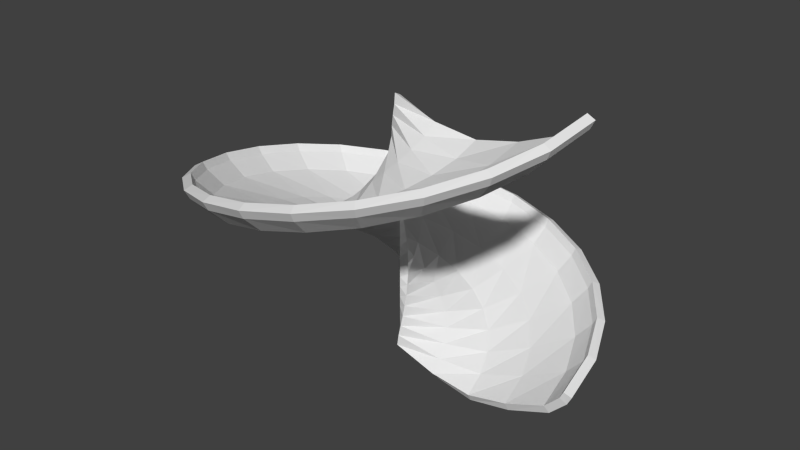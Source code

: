 # Source: slide.blend  (saved by Blender 2.74.0; exported with 4.5.12 LTS)
import bpy
from mathutils import Matrix  # noqa: F401  (used for matrix-valued properties, if any)

bpy.ops.wm.read_factory_settings(use_empty=True)
scene = bpy.context.scene
scene.name = 'Scene'

# ---- collections
col_collection_1 = bpy.data.collections.new('Collection 1'); scene.collection.children.link(col_collection_1)

# ---- world
world_world = bpy.data.worlds.new('World'); scene.world = world_world
world_world.color = (0.05088, 0.05088, 0.05088)
world_world.use_sun_shadow = False
world_world.sun_shadow_jitter_overblur = 0.0
world_world.cycles.sampling_method = 'MANUAL'
world_world.cycles.sample_map_resolution = 256

# ---- meshes
me_cube_001 = bpy.data.meshes.new('Cube.001')
me_cube_001.from_pydata([(0.0, 0.0, 0.3079), (2.0, 0.0, 0.3), (1.0, 0.0, 0.0), (0.5, 0.0, 0.1), (1.5, 0.0, 0.1), (2.2, 0.0, 0.5), (2.25, 0.0, 0.6), (0.0, 0.0, 0.4329), (1.932, 0.5176, 0.425), (0.9659, 0.2588, 0.125), (0.483, 0.1294, 0.225), (1.449, 0.3882, 0.225), (2.125, 0.5694, 0.625), (2.173, 0.5823, 0.725), (0.0, 0.0, 0.5579), (1.732, 1.0, 0.55), (0.866, 0.5, 0.25), (0.433, 0.25, 0.35), (1.299, 0.75, 0.35), (1.905, 1.1, 0.75), (1.949, 1.125, 0.85), (0.0, 0.0, 0.6829), (1.414, 1.414, 0.675), (0.7071, 0.7071, 0.375), (0.3536, 0.3536, 0.475), (1.061, 1.061, 0.475), (1.556, 1.556, 0.875), (1.591, 1.591, 0.975), (0.0, 0.0, 0.8079), (1.0, 1.732, 0.8), (0.5, 0.866, 0.5), (0.25, 0.433, 0.6), (0.75, 1.299, 0.6), (1.1, 1.905, 1.0), (1.125, 1.949, 1.1), (0.0, 0.0, 0.9329), (0.5176, 1.932, 0.925), (0.2588, 0.9659, 0.625), (0.1294, 0.483, 0.725), (0.3882, 1.449, 0.725), (0.5694, 2.125, 1.125), (0.5823, 2.173, 1.225), (0.0, 0.0, 1.058), (-8.742e-08, 2.0, 1.05), (-4.371e-08, 1.0, 0.75), (-2.186e-08, 0.5, 0.85), (-6.557e-08, 1.5, 0.85), (-9.617e-08, 2.2, 1.25), (-9.835e-08, 2.25, 1.35), (0.0, 0.0, 1.183), (-0.5176, 1.932, 1.175), (-0.2588, 0.9659, 0.875), (-0.1294, 0.483, 0.975), (-0.3882, 1.449, 0.975), (-0.5694, 2.125, 1.375), (-0.5823, 2.173, 1.475), (0.0, 0.0, 1.308), (-1.0, 1.732, 1.3), (-0.5, 0.866, 1.0), (-0.25, 0.433, 1.1), (-0.75, 1.299, 1.1), (-1.1, 1.905, 1.5), (-1.125, 1.949, 1.6), (0.0, 0.0, 1.433), (-1.414, 1.414, 1.425), (-0.7071, 0.7071, 1.125), (-0.3536, 0.3536, 1.225), (-1.061, 1.061, 1.225), (-1.556, 1.556, 1.625), (-1.591, 1.591, 1.725), (0.0, 0.0, 1.558), (-1.732, 1.0, 1.55), (-0.866, 0.5, 1.25), (-0.433, 0.25, 1.35), (-1.299, 0.75, 1.35), (-1.905, 1.1, 1.75), (-1.949, 1.125, 1.85), (0.0, 0.0, 1.683), (-1.932, 0.5176, 1.675), (-0.9659, 0.2588, 1.375), (-0.483, 0.1294, 1.475), (-1.449, 0.3882, 1.475), (-2.125, 0.5694, 1.875), (-2.173, 0.5823, 1.975), (0.0, 0.0, 1.808), (-2.0, -1.748e-07, 1.8), (-1.0, -8.742e-08, 1.5), (-0.5, -4.371e-08, 1.6), (-1.5, -1.311e-07, 1.6), (-2.2, -1.923e-07, 2.0), (-2.25, -1.967e-07, 2.1), (0.0, 0.0, 1.933), (-1.932, -0.5176, 1.925), (-0.9659, -0.2588, 1.625), (-0.483, -0.1294, 1.725), (-1.449, -0.3882, 1.725), (-2.125, -0.5694, 2.125), (-2.173, -0.5823, 2.225), (0.0, 0.0, 2.058), (-1.732, -1.0, 2.05), (-0.866, -0.5, 1.75), (-0.433, -0.25, 1.85), (-1.299, -0.75, 1.85), (-1.905, -1.1, 2.25), (-1.949, -1.125, 2.35), (0.0, 0.0, 2.183), (-1.414, -1.414, 2.175), (-0.7071, -0.7071, 1.875), (-0.3536, -0.3536, 1.975), (-1.061, -1.061, 1.975), (-1.556, -1.556, 2.375), (-1.591, -1.591, 2.475), (0.0, 0.0, 2.308), (-1.0, -1.732, 2.3), (-0.5, -0.866, 2.0), (-0.25, -0.433, 2.1), (-0.75, -1.299, 2.1), (-1.1, -1.905, 2.5), (-1.125, -1.949, 2.6), (0.0, 0.0, 2.433), (-0.5176, -1.932, 2.425), (-0.2588, -0.9659, 2.125), (-0.1294, -0.483, 2.225), (-0.3882, -1.449, 2.225), (-0.5694, -2.125, 2.625), (-0.5823, -2.173, 2.725), (0.0, 0.0, 2.558), (2.385e-08, -2.0, 2.55), (1.192e-08, -1.0, 2.25), (5.962e-09, -0.5, 2.35), (1.789e-08, -1.5, 2.35), (2.623e-08, -2.2, 2.75), (2.683e-08, -2.25, 2.85), (0.0, 0.0, 2.683), (0.5176, -1.932, 2.675), (0.2588, -0.9659, 2.375), (0.1294, -0.483, 2.475), (0.3882, -1.449, 2.475), (0.5694, -2.125, 2.875), (0.5823, -2.173, 2.975), (0.0, 0.0, 2.808), (1.0, -1.732, 2.8), (0.5, -0.866, 2.5), (0.25, -0.433, 2.6), (0.75, -1.299, 2.6), (1.1, -1.905, 3.0), (1.125, -1.949, 3.1), (0.0, 0.0, 2.933), (1.414, -1.414, 2.925), (0.7071, -0.7071, 2.625), (0.3536, -0.3536, 2.725), (1.061, -1.061, 2.725), (1.556, -1.556, 3.125), (1.591, -1.591, 3.225), (0.0, 0.0, 3.058), (1.732, -1.0, 3.05), (0.866, -0.5, 2.75), (0.433, -0.25, 2.85), (1.299, -0.75, 2.85), (1.905, -1.1, 3.25), (1.949, -1.125, 3.35), (0.0, 0.0, 3.183), (1.932, -0.5176, 3.175), (0.9659, -0.2588, 2.875), (0.483, -0.1294, 2.975), (1.449, -0.3882, 2.975), (2.125, -0.5694, 3.375), (2.173, -0.5823, 3.475), (0.0, 0.0, 3.308), (2.0, 3.497e-07, 3.3), (1.0, 1.748e-07, 3.0), (0.5, 8.742e-08, 3.1), (1.5, 2.623e-07, 3.1), (2.2, 3.847e-07, 3.5), (2.25, 3.934e-07, 3.6), (0.03025, -0.08379, 0.3533), (1.949, -0.02759, 0.3815), (1.004, -0.04423, 0.08961), (0.5271, -0.0659, 0.1702), (1.476, -0.03329, 0.1913), (2.122, -0.0234, 0.5584), (2.163, -0.02107, 0.6442), (0.04344, -0.0776, 0.4786), (1.884, 0.4841, 0.506), (0.9749, 0.2156, 0.2147), (0.5185, 0.06517, 0.2929), (1.429, 0.3527, 0.3164), (2.05, 0.5365, 0.6824), (2.09, 0.5488, 0.7695), (0.06204, -0.06371, 0.6036), (1.694, 0.9552, 0.631), (0.8859, 0.4606, 0.3397), (0.4839, 0.1971, 0.4179), (1.289, 0.7106, 0.4414), (1.841, 1.049, 0.8074), (1.877, 1.071, 0.8945), (0.07642, -0.04548, 0.7286), (1.389, 1.361, 0.756), (0.7365, 0.6742, 0.4647), (0.4164, 0.3157, 0.5429), (1.062, 1.02, 0.5664), (1.507, 1.49, 0.9324), (1.536, 1.52, 1.02), (0.08559, -0.02415, 0.8536), (0.9896, 1.674, 0.881), (0.5369, 0.8418, 0.5897), (0.3205, 0.4127, 0.6679), (0.7613, 1.26, 0.6914), (1.07, 1.829, 1.057), (1.09, 1.866, 1.145), (0.08892, -0.001178, 0.9786), (0.5225, 1.873, 1.006), (0.3007, 0.9521, 0.7147), (0.2028, 0.4816, 0.7929), (0.4093, 1.414, 0.8164), (0.5604, 2.044, 1.182), (0.5699, 2.085, 1.27), (0.0862, 0.02188, 1.104), (0.01988, 1.945, 1.131), (0.04404, 0.9975, 0.8397), (0.07124, 0.5177, 0.9179), (0.0293, 1.472, 0.9414), (0.01239, 2.119, 1.307), (0.01095, 2.161, 1.395), (0.0776, 0.04344, 1.229), (-0.4841, 1.884, 1.256), (-0.2156, 0.9749, 0.9647), (-0.06517, 0.5185, 1.043), (-0.3527, 1.429, 1.066), (-0.5365, 2.05, 1.432), (-0.5488, 2.09, 1.52), (0.06371, 0.06204, 1.354), (-0.9552, 1.694, 1.381), (-0.4606, 0.8859, 1.09), (-0.1971, 0.4839, 1.168), (-0.7106, 1.289, 1.191), (-1.049, 1.841, 1.557), (-1.071, 1.877, 1.645), (0.04548, 0.07642, 1.479), (-1.361, 1.389, 1.506), (-0.6742, 0.7365, 1.215), (-0.3157, 0.4164, 1.293), (-1.02, 1.062, 1.316), (-1.49, 1.507, 1.682), (-1.52, 1.536, 1.77), (0.02415, 0.08559, 1.604), (-1.674, 0.9896, 1.631), (-0.8418, 0.5369, 1.34), (-0.4127, 0.3205, 1.418), (-1.26, 0.7613, 1.441), (-1.829, 1.07, 1.807), (-1.866, 1.09, 1.895), (0.001178, 0.08892, 1.729), (-1.873, 0.5225, 1.756), (-0.9521, 0.3007, 1.465), (-0.4816, 0.2028, 1.543), (-1.414, 0.4093, 1.566), (-2.044, 0.5604, 1.932), (-2.085, 0.5699, 2.02), (-0.02188, 0.0862, 1.854), (-1.945, 0.01988, 1.881), (-0.9975, 0.04404, 1.59), (-0.5177, 0.07124, 1.668), (-1.472, 0.0293, 1.691), (-2.119, 0.01239, 2.057), (-2.161, 0.01095, 2.145), (-0.04344, 0.0776, 1.979), (-1.884, -0.4841, 2.006), (-0.9749, -0.2156, 1.715), (-0.5185, -0.06517, 1.793), (-1.429, -0.3527, 1.816), (-2.05, -0.5365, 2.182), (-2.09, -0.5488, 2.27), (-0.06204, 0.06371, 2.104), (-1.694, -0.9552, 2.131), (-0.8859, -0.4606, 1.84), (-0.4839, -0.1971, 1.918), (-1.289, -0.7106, 1.941), (-1.841, -1.049, 2.307), (-1.877, -1.071, 2.395), (-0.07642, 0.04548, 2.229), (-1.389, -1.361, 2.256), (-0.7365, -0.6742, 1.965), (-0.4164, -0.3157, 2.043), (-1.062, -1.02, 2.066), (-1.507, -1.49, 2.432), (-1.536, -1.52, 2.52), (-0.08559, 0.02415, 2.354), (-0.9896, -1.674, 2.381), (-0.5369, -0.8418, 2.09), (-0.3205, -0.4127, 2.168), (-0.7613, -1.26, 2.191), (-1.07, -1.829, 2.557), (-1.09, -1.866, 2.645), (-0.08892, 0.001178, 2.479), (-0.5225, -1.873, 2.506), (-0.3007, -0.9521, 2.215), (-0.2028, -0.4816, 2.293), (-0.4093, -1.414, 2.316), (-0.5604, -2.044, 2.682), (-0.5699, -2.085, 2.77), (-0.0862, -0.02188, 2.604), (-0.01988, -1.945, 2.631), (-0.04404, -0.9975, 2.34), (-0.07124, -0.5177, 2.418), (-0.0293, -1.472, 2.441), (-0.01239, -2.119, 2.807), (-0.01095, -2.161, 2.895), (-0.0776, -0.04344, 2.729), (0.4841, -1.884, 2.756), (0.2156, -0.9749, 2.465), (0.06517, -0.5185, 2.543), (0.3527, -1.429, 2.566), (0.5365, -2.05, 2.932), (0.5488, -2.09, 3.02), (-0.06371, -0.06204, 2.854), (0.9552, -1.694, 2.881), (0.4606, -0.8859, 2.59), (0.1971, -0.4839, 2.668), (0.7106, -1.289, 2.691), (1.049, -1.841, 3.057), (1.071, -1.877, 3.145), (-0.04548, -0.07642, 2.979), (1.361, -1.389, 3.006), (0.6742, -0.7365, 2.715), (0.3157, -0.4164, 2.793), (1.02, -1.062, 2.816), (1.49, -1.507, 3.182), (1.52, -1.536, 3.27), (-0.02415, -0.08559, 3.104), (1.674, -0.9896, 3.131), (0.8418, -0.5369, 2.84), (0.4127, -0.3205, 2.918), (1.26, -0.7613, 2.941), (1.829, -1.07, 3.307), (1.866, -1.09, 3.395), (-0.001178, -0.08892, 3.229), (1.873, -0.5225, 3.256), (0.9521, -0.3007, 2.965), (0.4816, -0.2028, 3.043), (1.414, -0.4093, 3.066), (2.044, -0.5604, 3.432), (2.085, -0.5699, 3.52), (0.007529, -0.08876, 3.353), (1.941, -0.01241, 3.38), (0.9921, -0.04373, 3.09), (0.5088, -0.07538, 3.165), (1.468, -0.02535, 3.191), (2.117, -0.001507, 3.556), (2.16, 0.002207, 3.644)], [], [(3, 0, 7, 10), (10, 7, 14, 17), (17, 14, 21, 24), (24, 21, 28, 31), (31, 28, 35, 38), (38, 35, 42, 45), (45, 42, 49, 52), (52, 49, 56, 59), (59, 56, 63, 66), (66, 63, 70, 73), (73, 70, 77, 80), (80, 77, 84, 87), (87, 84, 91, 94), (94, 91, 98, 101), (101, 98, 105, 108), (108, 105, 112, 115), (115, 112, 119, 122), (122, 119, 126, 129), (129, 126, 133, 136), (136, 133, 140, 143), (143, 140, 147, 150), (150, 147, 154, 157), (157, 154, 161, 164), (164, 161, 168, 171), (4, 2, 9, 11), (11, 9, 16, 18), (18, 16, 23, 25), (25, 23, 30, 32), (32, 30, 37, 39), (39, 37, 44, 46), (46, 44, 51, 53), (53, 51, 58, 60), (60, 58, 65, 67), (67, 65, 72, 74), (74, 72, 79, 81), (81, 79, 86, 88), (88, 86, 93, 95), (95, 93, 100, 102), (102, 100, 107, 109), (109, 107, 114, 116), (116, 114, 121, 123), (123, 121, 128, 130), (130, 128, 135, 137), (137, 135, 142, 144), (144, 142, 149, 151), (151, 149, 156, 158), (158, 156, 163, 165), (165, 163, 170, 172), (2, 3, 10, 9), (9, 10, 17, 16), (16, 17, 24, 23), (23, 24, 31, 30), (30, 31, 38, 37), (37, 38, 45, 44), (44, 45, 52, 51), (51, 52, 59, 58), (58, 59, 66, 65), (65, 66, 73, 72), (72, 73, 80, 79), (79, 80, 87, 86), (86, 87, 94, 93), (93, 94, 101, 100), (100, 101, 108, 107), (107, 108, 115, 114), (114, 115, 122, 121), (121, 122, 129, 128), (128, 129, 136, 135), (135, 136, 143, 142), (142, 143, 150, 149), (149, 150, 157, 156), (156, 157, 164, 163), (163, 164, 171, 170), (1, 4, 11, 8), (8, 11, 18, 15), (15, 18, 25, 22), (22, 25, 32, 29), (29, 32, 39, 36), (36, 39, 46, 43), (43, 46, 53, 50), (50, 53, 60, 57), (57, 60, 67, 64), (64, 67, 74, 71), (71, 74, 81, 78), (78, 81, 88, 85), (85, 88, 95, 92), (92, 95, 102, 99), (99, 102, 109, 106), (106, 109, 116, 113), (113, 116, 123, 120), (120, 123, 130, 127), (127, 130, 137, 134), (134, 137, 144, 141), (141, 144, 151, 148), (148, 151, 158, 155), (155, 158, 165, 162), (162, 165, 172, 169), (5, 1, 8, 12), (12, 8, 15, 19), (19, 15, 22, 26), (26, 22, 29, 33), (33, 29, 36, 40), (40, 36, 43, 47), (47, 43, 50, 54), (54, 50, 57, 61), (61, 57, 64, 68), (68, 64, 71, 75), (75, 71, 78, 82), (82, 78, 85, 89), (89, 85, 92, 96), (96, 92, 99, 103), (103, 99, 106, 110), (110, 106, 113, 117), (117, 113, 120, 124), (124, 120, 127, 131), (131, 127, 134, 138), (138, 134, 141, 145), (145, 141, 148, 152), (152, 148, 155, 159), (159, 155, 162, 166), (166, 162, 169, 173), (6, 5, 12, 13), (13, 12, 19, 20), (20, 19, 26, 27), (27, 26, 33, 34), (34, 33, 40, 41), (41, 40, 47, 48), (48, 47, 54, 55), (55, 54, 61, 62), (62, 61, 68, 69), (69, 68, 75, 76), (76, 75, 82, 83), (83, 82, 89, 90), (90, 89, 96, 97), (97, 96, 103, 104), (104, 103, 110, 111), (111, 110, 117, 118), (118, 117, 124, 125), (125, 124, 131, 132), (132, 131, 138, 139), (139, 138, 145, 146), (146, 145, 152, 153), (153, 152, 159, 160), (160, 159, 166, 167), (167, 166, 173, 174), (185, 182, 175, 178), (192, 189, 182, 185), (199, 196, 189, 192), (206, 203, 196, 199), (213, 210, 203, 206), (220, 217, 210, 213), (227, 224, 217, 220), (234, 231, 224, 227), (241, 238, 231, 234), (248, 245, 238, 241), (255, 252, 245, 248), (262, 259, 252, 255), (269, 266, 259, 262), (276, 273, 266, 269), (283, 280, 273, 276), (290, 287, 280, 283), (297, 294, 287, 290), (304, 301, 294, 297), (311, 308, 301, 304), (318, 315, 308, 311), (325, 322, 315, 318), (332, 329, 322, 325), (339, 336, 329, 332), (346, 343, 336, 339), (186, 184, 177, 179), (193, 191, 184, 186), (200, 198, 191, 193), (207, 205, 198, 200), (214, 212, 205, 207), (221, 219, 212, 214), (228, 226, 219, 221), (235, 233, 226, 228), (242, 240, 233, 235), (249, 247, 240, 242), (256, 254, 247, 249), (263, 261, 254, 256), (270, 268, 261, 263), (277, 275, 268, 270), (284, 282, 275, 277), (291, 289, 282, 284), (298, 296, 289, 291), (305, 303, 296, 298), (312, 310, 303, 305), (319, 317, 310, 312), (326, 324, 317, 319), (333, 331, 324, 326), (340, 338, 331, 333), (347, 345, 338, 340), (184, 185, 178, 177), (191, 192, 185, 184), (198, 199, 192, 191), (205, 206, 199, 198), (212, 213, 206, 205), (219, 220, 213, 212), (226, 227, 220, 219), (233, 234, 227, 226), (240, 241, 234, 233), (247, 248, 241, 240), (254, 255, 248, 247), (261, 262, 255, 254), (268, 269, 262, 261), (275, 276, 269, 268), (282, 283, 276, 275), (289, 290, 283, 282), (296, 297, 290, 289), (303, 304, 297, 296), (310, 311, 304, 303), (317, 318, 311, 310), (324, 325, 318, 317), (331, 332, 325, 324), (338, 339, 332, 331), (345, 346, 339, 338), (183, 186, 179, 176), (190, 193, 186, 183), (197, 200, 193, 190), (204, 207, 200, 197), (211, 214, 207, 204), (218, 221, 214, 211), (225, 228, 221, 218), (232, 235, 228, 225), (239, 242, 235, 232), (246, 249, 242, 239), (253, 256, 249, 246), (260, 263, 256, 253), (267, 270, 263, 260), (274, 277, 270, 267), (281, 284, 277, 274), (288, 291, 284, 281), (295, 298, 291, 288), (302, 305, 298, 295), (309, 312, 305, 302), (316, 319, 312, 309), (323, 326, 319, 316), (330, 333, 326, 323), (337, 340, 333, 330), (344, 347, 340, 337), (187, 183, 176, 180), (194, 190, 183, 187), (201, 197, 190, 194), (208, 204, 197, 201), (215, 211, 204, 208), (222, 218, 211, 215), (229, 225, 218, 222), (236, 232, 225, 229), (243, 239, 232, 236), (250, 246, 239, 243), (257, 253, 246, 250), (264, 260, 253, 257), (271, 267, 260, 264), (278, 274, 267, 271), (285, 281, 274, 278), (292, 288, 281, 285), (299, 295, 288, 292), (306, 302, 295, 299), (313, 309, 302, 306), (320, 316, 309, 313), (327, 323, 316, 320), (334, 330, 323, 327), (341, 337, 330, 334), (348, 344, 337, 341), (188, 187, 180, 181), (195, 194, 187, 188), (202, 201, 194, 195), (209, 208, 201, 202), (216, 215, 208, 209), (223, 222, 215, 216), (230, 229, 222, 223), (237, 236, 229, 230), (244, 243, 236, 237), (251, 250, 243, 244), (258, 257, 250, 251), (265, 264, 257, 258), (272, 271, 264, 265), (279, 278, 271, 272), (286, 285, 278, 279), (293, 292, 285, 286), (300, 299, 292, 293), (307, 306, 299, 300), (314, 313, 306, 307), (321, 320, 313, 314), (328, 327, 320, 321), (335, 334, 327, 328), (342, 341, 334, 335), (349, 348, 341, 342), (0, 3, 178, 175), (2, 4, 179, 177), (3, 2, 177, 178), (4, 1, 176, 179), (1, 5, 180, 176), (5, 6, 181, 180), (7, 0, 175, 182), (6, 13, 188, 181), (14, 7, 182, 189), (13, 20, 195, 188), (21, 14, 189, 196), (20, 27, 202, 195), (28, 21, 196, 203), (27, 34, 209, 202), (35, 28, 203, 210), (34, 41, 216, 209), (42, 35, 210, 217), (41, 48, 223, 216), (49, 42, 217, 224), (48, 55, 230, 223), (56, 49, 224, 231), (55, 62, 237, 230), (63, 56, 231, 238), (62, 69, 244, 237), (70, 63, 238, 245), (69, 76, 251, 244), (77, 70, 245, 252), (76, 83, 258, 251), (84, 77, 252, 259), (83, 90, 265, 258), (91, 84, 259, 266), (90, 97, 272, 265), (98, 91, 266, 273), (97, 104, 279, 272), (105, 98, 273, 280), (104, 111, 286, 279), (112, 105, 280, 287), (111, 118, 293, 286), (119, 112, 287, 294), (118, 125, 300, 293), (126, 119, 294, 301), (125, 132, 307, 300), (133, 126, 301, 308), (132, 139, 314, 307), (140, 133, 308, 315), (139, 146, 321, 314), (147, 140, 315, 322), (146, 153, 328, 321), (154, 147, 322, 329), (153, 160, 335, 328), (161, 154, 329, 336), (160, 167, 342, 335), (168, 161, 336, 343), (167, 174, 349, 342), (171, 168, 343, 346), (172, 170, 345, 347), (170, 171, 346, 345), (169, 172, 347, 344), (173, 169, 344, 348), (174, 173, 348, 349)])
_uv = me_cube_001.uv_layers.new(name='UVMap')
_uv.uv.foreach_set('vector', [0.7952, 0.5724, 0.7784, 0.6226, 0.7711, 0.633, 0.7743, 0.5771, 0.7743, 0.5771, 0.7711, 0.633, 0.7639, 0.6434, 0.7541, 0.5845, 0.7541, 0.5845, 0.7639, 0.6434, 0.7567, 0.6538, 0.7354, 0.5947, 0.7354, 0.5947, 0.7567, 0.6538, 0.7495, 0.6642, 0.7189, 0.6078, 0.7189, 0.6078, 0.7495, 0.6642, 0.7423, 0.6746, 0.7053, 0.6235, 0.7053, 0.6235, 0.7423, 0.6746, 0.7351, 0.685, 0.6951, 0.6416, 0.6951, 0.6416, 0.7351, 0.685, 0.7278, 0.6954, 0.6884, 0.6614, 0.6884, 0.6614, 0.7278, 0.6954, 0.7206, 0.7058, 0.6852, 0.6824, 0.2934, 0.9468, 0.2976, 0.9066, 0.3111, 0.9003, 0.311, 0.951, 0.311, 0.951, 0.3111, 0.9003, 0.3245, 0.894, 0.327, 0.9525, 0.327, 0.9525, 0.3245, 0.894, 0.338, 0.8877, 0.3414, 0.9507, 0.3414, 0.9507, 0.338, 0.8877, 0.3514, 0.8814, 0.354, 0.9453, 0.354, 0.9453, 0.3514, 0.8814, 0.3649, 0.8751, 0.3649, 0.9363, 0.71, 0.1567, 0.7422, 0.2122, 0.7421, 0.2183, 0.698, 0.1719, 0.698, 0.1719, 0.7421, 0.2183, 0.742, 0.2243, 0.6891, 0.1895, 0.6891, 0.1895, 0.742, 0.2243, 0.7419, 0.2304, 0.6837, 0.2088, 0.6837, 0.2088, 0.7419, 0.2304, 0.7418, 0.2364, 0.6824, 0.2289, 0.6824, 0.2289, 0.7418, 0.2364, 0.7416, 0.2425, 0.6851, 0.2488, 0.6851, 0.2488, 0.7416, 0.2425, 0.7415, 0.2485, 0.6916, 0.2676, 0.3913, 0.8035, 0.358, 0.8223, 0.3457, 0.8142, 0.3867, 0.7868, 0.3867, 0.7868, 0.3457, 0.8142, 0.3334, 0.806, 0.3807, 0.7728, 0.3807, 0.7728, 0.3334, 0.806, 0.3211, 0.7979, 0.3728, 0.7621, 0.3728, 0.7621, 0.3211, 0.7979, 0.3088, 0.7898, 0.3628, 0.7547, 0.3628, 0.7547, 0.3088, 0.7898, 0.2966, 0.7817, 0.3506, 0.7506, 0.9113, 0.5351, 0.9709, 0.5351, 0.9681, 0.5634, 0.9099, 0.5785, 0.9099, 0.5785, 0.9681, 0.5634, 0.9725, 0.5894, 0.9194, 0.6185, 0.9194, 0.6185, 0.9725, 0.5894, 0.9835, 0.6112, 0.9389, 0.6522, 0.9389, 0.6522, 0.9835, 0.6112, 1.0, 0.6272, 0.9665, 0.6772, 0.6337, 0.5296, 0.682, 0.5604, 0.6621, 0.5814, 0.6074, 0.556, 0.6074, 0.556, 0.6621, 0.5814, 0.6489, 0.6071, 0.5911, 0.5893, 0.5911, 0.5893, 0.6489, 0.6071, 0.6427, 0.6363, 0.5855, 0.6279, 0.5855, 0.6279, 0.6427, 0.6363, 0.6436, 0.6679, 0.5904, 0.67, 0.5904, 0.67, 0.6436, 0.6679, 0.6509, 0.7002, 0.6049, 0.7133, 0.6049, 0.7133, 0.6509, 0.7002, 0.6637, 0.7319, 0.6277, 0.7557, 0.7803, 0.02574, 0.7679, 0.07366, 0.7367, 0.07734, 0.7336, 0.02824, 0.7336, 0.02824, 0.7367, 0.07734, 0.706, 0.08838, 0.6876, 0.04177, 0.6876, 0.04177, 0.706, 0.08838, 0.6777, 0.1064, 0.6452, 0.06581, 0.6452, 0.06581, 0.6777, 0.1064, 0.6539, 0.1307, 0.6095, 0.09915, 0.6095, 0.09915, 0.6539, 0.1307, 0.6361, 0.1599, 0.5829, 0.1399, 0.5829, 0.1399, 0.6361, 0.1599, 0.6255, 0.1924, 0.5671, 0.1858, 0.5671, 0.1858, 0.6255, 0.1924, 0.6229, 0.2266, 0.5632, 0.2339, 0.5632, 0.2339, 0.6229, 0.2266, 0.6284, 0.2604, 0.5715, 0.2816, 0.5715, 0.2816, 0.6284, 0.2604, 0.6416, 0.2919, 0.5914, 0.3259, 0.5914, 0.3259, 0.6416, 0.2919, 0.6617, 0.3195, 0.6216, 0.3643, 0.6216, 0.3643, 0.6617, 0.3195, 0.6872, 0.3417, 0.6599, 0.3945, 0.6599, 0.3945, 0.6872, 0.3417, 0.7164, 0.3573, 0.7038, 0.4149, 0.7038, 0.4149, 0.7164, 0.3573, 0.7474, 0.3657, 0.7503, 0.4245, 0.7503, 0.4245, 0.7474, 0.3657, 0.7779, 0.3667, 0.7961, 0.423, 0.8058, 0.5311, 0.7952, 0.5724, 0.7743, 0.5771, 0.7713, 0.5302, 0.7713, 0.5302, 0.7743, 0.5771, 0.7541, 0.5845, 0.7381, 0.5346, 0.7381, 0.5346, 0.7541, 0.5845, 0.7354, 0.5947, 0.7078, 0.5446, 0.7078, 0.5446, 0.7354, 0.5947, 0.7189, 0.6078, 0.682, 0.5604, 0.682, 0.5604, 0.7189, 0.6078, 0.7053, 0.6235, 0.6621, 0.5814, 0.6621, 0.5814, 0.7053, 0.6235, 0.6951, 0.6416, 0.6489, 0.6071, 0.6489, 0.6071, 0.6951, 0.6416, 0.6884, 0.6614, 0.6427, 0.6363, 0.6427, 0.6363, 0.6884, 0.6614, 0.6852, 0.6824, 0.6436, 0.6679, 0.8231, 0.08721, 0.783, 0.132, 0.7701, 0.13, 0.7974, 0.07717, 0.7974, 0.07717, 0.7701, 0.13, 0.7553, 0.1313, 0.7679, 0.07366, 0.7679, 0.07366, 0.7553, 0.1313, 0.7397, 0.1361, 0.7367, 0.07734, 0.7367, 0.07734, 0.7397, 0.1361, 0.7242, 0.1447, 0.706, 0.08838, 0.706, 0.08838, 0.7242, 0.1447, 0.71, 0.1567, 0.6777, 0.1064, 0.6777, 0.1064, 0.71, 0.1567, 0.698, 0.1719, 0.6539, 0.1307, 0.6539, 0.1307, 0.698, 0.1719, 0.6891, 0.1895, 0.6361, 0.1599, 0.6361, 0.1599, 0.6891, 0.1895, 0.6837, 0.2088, 0.6255, 0.1924, 0.6255, 0.1924, 0.6837, 0.2088, 0.6824, 0.2289, 0.6229, 0.2266, 0.6229, 0.2266, 0.6824, 0.2289, 0.6851, 0.2488, 0.6284, 0.2604, 0.6284, 0.2604, 0.6851, 0.2488, 0.6916, 0.2676, 0.6416, 0.2919, 0.6416, 0.2919, 0.6916, 0.2676, 0.7016, 0.2844, 0.6617, 0.3195, 0.6617, 0.3195, 0.7016, 0.2844, 0.7143, 0.2985, 0.6872, 0.3417, 0.6872, 0.3417, 0.7143, 0.2985, 0.7288, 0.3093, 0.7164, 0.3573, 0.7164, 0.3573, 0.7288, 0.3093, 0.7442, 0.3166, 0.7474, 0.3657, 0.7474, 0.3657, 0.7442, 0.3166, 0.7594, 0.3201, 0.7779, 0.3667, 0.8471, 0.5335, 0.9113, 0.5351, 0.9099, 0.5785, 0.8471, 0.592, 0.8471, 0.592, 0.9099, 0.5785, 0.9194, 0.6185, 0.8618, 0.646, 0.8618, 0.646, 0.9194, 0.6185, 0.9389, 0.6522, 0.8896, 0.6916, 0.8896, 0.6916, 0.9389, 0.6522, 0.9665, 0.6772, 0.9283, 0.7256, 0.9283, 0.7256, 0.9665, 0.6772, 1.0, 0.6917, 0.975, 0.7456, 0.5469, 0.5388, 0.6074, 0.556, 0.5911, 0.5893, 0.5276, 0.5797, 0.5276, 0.5797, 0.5911, 0.5893, 0.5855, 0.6279, 0.5225, 0.6278, 0.5225, 0.6278, 0.5855, 0.6279, 0.5904, 0.67, 0.5314, 0.6805, 0.5314, 0.6805, 0.5904, 0.67, 0.6049, 0.7133, 0.5532, 0.7348, 0.5532, 0.7348, 0.6049, 0.7133, 0.6277, 0.7557, 0.586, 0.7878, 0.586, 0.7878, 0.6277, 0.7557, 0.6567, 0.7949, 0.627, 0.8366, 0.627, 0.8366, 0.6567, 0.7949, 0.6893, 0.829, 0.673, 0.8786, 0.669, 0.0, 0.6876, 0.04177, 0.6452, 0.06581, 0.6127, 0.03004, 0.6127, 0.03004, 0.6452, 0.06581, 0.6095, 0.09915, 0.5651, 0.07248, 0.5651, 0.07248, 0.6095, 0.09915, 0.5829, 0.1399, 0.5296, 0.1248, 0.5296, 0.1248, 0.5829, 0.1399, 0.5671, 0.1858, 0.5086, 0.1839, 0.5086, 0.1839, 0.5671, 0.1858, 0.5632, 0.2339, 0.5034, 0.2461, 0.5034, 0.2461, 0.5632, 0.2339, 0.5715, 0.2816, 0.5146, 0.3077, 0.5146, 0.3077, 0.5715, 0.2816, 0.5914, 0.3259, 0.5412, 0.3648, 0.5412, 0.3648, 0.5914, 0.3259, 0.6216, 0.3643, 0.5814, 0.4139, 0.5814, 0.4139, 0.6216, 0.3643, 0.6599, 0.3945, 0.6326, 0.4521, 0.6326, 0.4521, 0.6599, 0.3945, 0.7038, 0.4149, 0.6911, 0.4773, 0.6911, 0.4773, 0.7038, 0.4149, 0.7503, 0.4245, 0.7531, 0.4881, 0.7531, 0.4881, 0.7503, 0.4245, 0.7961, 0.423, 0.8142, 0.4841, 0.8159, 0.531, 0.8471, 0.5335, 0.8471, 0.592, 0.8165, 0.5955, 0.8165, 0.5955, 0.8471, 0.592, 0.8618, 0.646, 0.8332, 0.6551, 0.8332, 0.6551, 0.8618, 0.646, 0.8896, 0.6916, 0.8643, 0.7055, 0.8643, 0.7055, 0.8896, 0.6916, 0.9283, 0.7256, 0.9075, 0.7431, 0.918, 0.2065, 0.8974, 0.2067, 0.8981, 0.1434, 0.9173, 0.1371, 0.5157, 0.5419, 0.5469, 0.5388, 0.5276, 0.5797, 0.4952, 0.5859, 0.4952, 0.5859, 0.5276, 0.5797, 0.5225, 0.6278, 0.4903, 0.6378, 0.4903, 0.6378, 0.5225, 0.6278, 0.5314, 0.6805, 0.5009, 0.6946, 0.5009, 0.6946, 0.5314, 0.6805, 0.5532, 0.7348, 0.5256, 0.7534, 0.5256, 0.7534, 0.5532, 0.7348, 0.586, 0.7878, 0.5624, 0.8106, 0.5624, 0.8106, 0.586, 0.7878, 0.627, 0.8366, 0.6082, 0.8633, 0.6082, 0.8633, 0.627, 0.8366, 0.673, 0.8786, 0.6595, 0.9084, 0.6595, 0.9084, 0.673, 0.8786, 0.7202, 0.9116, 0.7122, 0.9437, 0.7122, 0.9437, 0.7202, 0.9116, 0.7651, 0.9341, 0.7623, 0.9673, 0.7623, 0.9673, 0.7651, 0.9341, 0.804, 0.9452, 0.8058, 0.9785, 0.8483, 0.331, 0.8231, 0.3213, 0.8236, 0.2673, 0.8474, 0.272, 0.485, 0.189, 0.5086, 0.1839, 0.5034, 0.2461, 0.4794, 0.2568, 0.4794, 0.2568, 0.5034, 0.2461, 0.5146, 0.3077, 0.4917, 0.3239, 0.4917, 0.3239, 0.5146, 0.3077, 0.5412, 0.3648, 0.5209, 0.3861, 0.5209, 0.3861, 0.5412, 0.3648, 0.5814, 0.4139, 0.5652, 0.4395, 0.5652, 0.4395, 0.5814, 0.4139, 0.6326, 0.4521, 0.6215, 0.481, 0.6215, 0.481, 0.6326, 0.4521, 0.6911, 0.4773, 0.6859, 0.5081, 0.6859, 0.5081, 0.6911, 0.4773, 0.7531, 0.4881, 0.7541, 0.5193, 0.7541, 0.5193, 0.7531, 0.4881, 0.8142, 0.4841, 0.8214, 0.5144, 0.8058, 0.5296, 0.8159, 0.531, 0.8165, 0.5955, 0.8065, 0.5956, 0.8065, 0.5956, 0.8165, 0.5955, 0.8332, 0.6551, 0.8237, 0.6566, 0.9356, 0.3316, 0.9239, 0.3302, 0.9206, 0.2723, 0.9319, 0.2724, 0.9319, 0.2724, 0.9206, 0.2723, 0.918, 0.2065, 0.9289, 0.2052, 0.9289, 0.2052, 0.918, 0.2065, 0.9173, 0.1371, 0.9279, 0.1343, 0.9279, 0.1343, 0.9173, 0.1371, 0.9195, 0.0687, 0.9298, 0.0644, 0.9298, 0.0644, 0.9195, 0.0687, 0.9255, 0.005664, 0.9356, 0.0, 0.4794, 0.6444, 0.4903, 0.6378, 0.5009, 0.6946, 0.4904, 0.7023, 0.4904, 0.7023, 0.5009, 0.6946, 0.5256, 0.7534, 0.5158, 0.7622, 0.5158, 0.7622, 0.5256, 0.7534, 0.5624, 0.8106, 0.5536, 0.8205, 0.5536, 0.8205, 0.5624, 0.8106, 0.6082, 0.8633, 0.6007, 0.8741, 0.6007, 0.8741, 0.6082, 0.8633, 0.6595, 0.9084, 0.6532, 0.92, 0.6532, 0.92, 0.6595, 0.9084, 0.7122, 0.9437, 0.7073, 0.9558, 0.7073, 0.9558, 0.7122, 0.9437, 0.7623, 0.9673, 0.7587, 0.9798, 0.8602, 0.381, 0.8477, 0.3789, 0.8483, 0.331, 0.8604, 0.3322, 0.8604, 0.3322, 0.8483, 0.331, 0.8474, 0.272, 0.8591, 0.2719, 0.8591, 0.2719, 0.8474, 0.272, 0.846, 0.2056, 0.8574, 0.204, 0.8574, 0.204, 0.846, 0.2056, 0.8453, 0.1361, 0.8564, 0.133, 0.8564, 0.133, 0.8453, 0.1361, 0.8463, 0.06807, 0.8571, 0.06353, 0.8571, 0.06353, 0.8463, 0.06807, 0.8499, 0.005886, 0.8604, 0.0, 0.5611, 0.4484, 0.5652, 0.4395, 0.6215, 0.481, 0.6187, 0.4906, 0.6187, 0.4906, 0.6215, 0.481, 0.6859, 0.5081, 0.6846, 0.5182, 0.6846, 0.5182, 0.6859, 0.5081, 0.7541, 0.5193, 0.7543, 0.5296, 0.7543, 0.5296, 0.7541, 0.5193, 0.8214, 0.5144, 0.8231, 0.5244, 0.9103, 0.3889, 0.9103, 0.4468, 0.8957, 0.443, 0.8964, 0.381, 0.2516, 0.9464, 0.271, 0.8912, 0.279, 0.9005, 0.2722, 0.9543, 0.2326, 0.9357, 0.2626, 0.8817, 0.271, 0.8912, 0.2516, 0.9464, 0.2159, 0.9222, 0.2539, 0.8721, 0.2626, 0.8817, 0.2326, 0.9357, 0.2023, 0.9061, 0.2449, 0.8621, 0.2539, 0.8721, 0.2159, 0.9222, 0.1923, 0.8878, 0.236, 0.8518, 0.2449, 0.8621, 0.2023, 0.9061, 0.186, 0.8677, 0.2273, 0.841, 0.236, 0.8518, 0.1923, 0.8878, 0.8348, 0.4746, 0.8851, 0.4556, 0.885, 0.4702, 0.8452, 0.4926, 0.8272, 0.4566, 0.885, 0.4409, 0.8851, 0.4556, 0.8348, 0.4746, 0.8231, 0.4389, 0.8847, 0.426, 0.885, 0.4409, 0.8272, 0.4566, 0.8231, 0.4217, 0.8846, 0.4111, 0.8847, 0.426, 0.8231, 0.4389, 0.8273, 0.4051, 0.8846, 0.396, 0.8846, 0.4111, 0.8231, 0.4217, 0.8355, 0.3894, 0.8851, 0.381, 0.8846, 0.396, 0.8273, 0.4051, 0.1917, 0.3159, 0.2533, 0.303, 0.253, 0.308, 0.1959, 0.3349, 0.1914, 0.2959, 0.2536, 0.2974, 0.2533, 0.303, 0.1917, 0.3159, 0.1952, 0.2758, 0.2541, 0.2912, 0.2536, 0.2974, 0.1914, 0.2959, 0.2031, 0.2568, 0.255, 0.2844, 0.2541, 0.2912, 0.1952, 0.2758, 0.2148, 0.2397, 0.2564, 0.2772, 0.255, 0.2844, 0.2031, 0.2568, 0.2296, 0.2254, 0.2585, 0.2698, 0.2564, 0.2772, 0.2148, 0.2397, 0.2468, 0.2146, 0.2612, 0.2622, 0.2585, 0.2698, 0.2296, 0.2254, 0.4663, 0.9006, 0.4137, 0.9076, 0.4166, 0.893, 0.4592, 0.8815, 0.4705, 0.9188, 0.411, 0.9223, 0.4137, 0.9076, 0.4663, 0.9006, 0.4714, 0.936, 0.4085, 0.937, 0.411, 0.9223, 0.4705, 0.9188, 0.4676, 0.9512, 0.4043, 0.9512, 0.4085, 0.937, 0.4714, 0.936, 0.8923, 0.7935, 0.8368, 0.7784, 0.8334, 0.75, 0.8903, 0.7504, 0.8838, 0.8332, 0.8335, 0.8049, 0.8368, 0.7784, 0.8923, 0.7935, 0.8654, 0.8671, 0.8234, 0.8277, 0.8335, 0.8049, 0.8838, 0.8332, 0.8387, 0.8928, 0.8074, 0.845, 0.8234, 0.8277, 0.8654, 0.8671, 0.1003, 0.9562, 0.1555, 0.939, 0.1733, 0.9612, 0.1226, 0.9842, 0.08844, 0.9223, 0.1447, 0.9127, 0.1555, 0.939, 0.1003, 0.9562, 0.0874, 0.8842, 0.1413, 0.8835, 0.1447, 0.9127, 0.08844, 0.9223, 0.09678, 0.8436, 0.1449, 0.8525, 0.1413, 0.8835, 0.0874, 0.8842, 0.1155, 0.8026, 0.155, 0.8211, 0.1449, 0.8525, 0.09678, 0.8436, 0.1869, 0.4723, 0.2036, 0.4281, 0.2308, 0.4394, 0.2282, 0.4876, 0.1491, 0.4466, 0.1786, 0.4097, 0.2036, 0.4281, 0.1869, 0.4723, 0.1175, 0.4119, 0.1577, 0.3851, 0.1786, 0.4097, 0.1491, 0.4466, 0.09458, 0.3703, 0.1425, 0.3556, 0.1577, 0.3851, 0.1175, 0.4119, 0.082, 0.3242, 0.1343, 0.323, 0.1425, 0.3556, 0.09458, 0.3703, 0.08086, 0.2764, 0.1337, 0.289, 0.1343, 0.323, 0.082, 0.3242, 0.09144, 0.2298, 0.1411, 0.2556, 0.1337, 0.289, 0.08086, 0.2764, 0.1132, 0.1873, 0.1562, 0.2249, 0.1411, 0.2556, 0.09144, 0.2298, 0.1449, 0.1515, 0.1781, 0.1985, 0.1562, 0.2249, 0.1132, 0.1873, 0.1846, 0.1244, 0.2055, 0.178, 0.1781, 0.1985, 0.1449, 0.1515, 0.2297, 0.1076, 0.2368, 0.1643, 0.2055, 0.178, 0.1846, 0.1244, 0.2774, 0.1018, 0.27, 0.158, 0.2368, 0.1643, 0.2297, 0.1076, 0.3247, 0.1071, 0.3032, 0.1594, 0.27, 0.158, 0.2774, 0.1018, 0.3685, 0.1229, 0.3341, 0.1678, 0.3032, 0.1594, 0.3247, 0.1071, 0.406, 0.1482, 0.3605, 0.1829, 0.3341, 0.1678, 0.3685, 0.1229, 0.259, 0.9977, 0.2722, 0.9543, 0.2926, 0.9604, 0.2934, 1.0, 0.2264, 0.9908, 0.2516, 0.9464, 0.2722, 0.9543, 0.259, 0.9977, 0.1973, 0.9786, 0.2326, 0.9357, 0.2516, 0.9464, 0.2264, 0.9908, 0.1733, 0.9612, 0.2159, 0.9222, 0.2326, 0.9357, 0.1973, 0.9786, 0.1555, 0.939, 0.2023, 0.9061, 0.2159, 0.9222, 0.1733, 0.9612, 0.1447, 0.9127, 0.1923, 0.8878, 0.2023, 0.9061, 0.1555, 0.939, 0.1413, 0.8835, 0.186, 0.8677, 0.1923, 0.8878, 0.1447, 0.9127, 0.1449, 0.8525, 0.1836, 0.8464, 0.186, 0.8677, 0.1413, 0.8835, 0.2308, 0.4394, 0.2391, 0.3837, 0.2518, 0.3866, 0.2581, 0.4431, 0.2036, 0.4281, 0.2262, 0.3768, 0.2391, 0.3837, 0.2308, 0.4394, 0.1786, 0.4097, 0.214, 0.3661, 0.2262, 0.3768, 0.2036, 0.4281, 0.1577, 0.3851, 0.2036, 0.3519, 0.214, 0.3661, 0.1786, 0.4097, 0.1425, 0.3556, 0.1959, 0.3349, 0.2036, 0.3519, 0.1577, 0.3851, 0.1343, 0.323, 0.1917, 0.3159, 0.1959, 0.3349, 0.1425, 0.3556, 0.1337, 0.289, 0.1914, 0.2959, 0.1917, 0.3159, 0.1343, 0.323, 0.1411, 0.2556, 0.1952, 0.2758, 0.1914, 0.2959, 0.1337, 0.289, 0.1562, 0.2249, 0.2031, 0.2568, 0.1952, 0.2758, 0.1411, 0.2556, 0.1781, 0.1985, 0.2148, 0.2397, 0.2031, 0.2568, 0.1562, 0.2249, 0.2055, 0.178, 0.2296, 0.2254, 0.2148, 0.2397, 0.1781, 0.1985, 0.2368, 0.1643, 0.2468, 0.2146, 0.2296, 0.2254, 0.2055, 0.178, 0.27, 0.158, 0.2654, 0.2076, 0.2468, 0.2146, 0.2368, 0.1643, 0.3032, 0.1594, 0.2843, 0.2045, 0.2654, 0.2076, 0.27, 0.158, 0.3341, 0.1678, 0.3025, 0.2053, 0.2843, 0.2045, 0.3032, 0.1594, 0.3605, 0.1829, 0.3176, 0.2098, 0.3025, 0.2053, 0.3341, 0.1678, 0.9516, 0.8066, 0.8923, 0.7935, 0.8903, 0.7504, 0.9511, 0.7487, 0.9381, 0.8595, 0.8838, 0.8332, 0.8923, 0.7935, 0.9516, 0.8066, 0.9116, 0.9046, 0.8654, 0.8671, 0.8838, 0.8332, 0.9381, 0.8595, 0.8741, 0.9386, 0.8387, 0.8928, 0.8654, 0.8671, 0.9116, 0.9046, 0.8287, 0.9592, 0.8058, 0.9083, 0.8387, 0.8928, 0.8741, 0.9386, 0.02782, 0.9243, 0.08844, 0.9223, 0.1003, 0.9562, 0.04087, 0.9658, 0.02903, 0.8773, 0.0874, 0.8842, 0.08844, 0.9223, 0.02782, 0.9243, 0.04398, 0.8272, 0.09678, 0.8436, 0.0874, 0.8842, 0.02903, 0.8773, 0.07123, 0.7767, 0.1155, 0.8026, 0.09678, 0.8436, 0.04398, 0.8272, 0.1085, 0.7283, 0.1419, 0.7632, 0.1155, 0.8026, 0.07123, 0.7767, 0.1527, 0.6848, 0.1737, 0.7273, 0.1419, 0.7632, 0.1085, 0.7283, 0.2005, 0.6482, 0.2083, 0.6967, 0.1737, 0.7273, 0.1527, 0.6848, 0.04919, 0.3819, 0.09458, 0.3703, 0.1175, 0.4119, 0.08, 0.4356, 0.03215, 0.3224, 0.082, 0.3242, 0.09458, 0.3703, 0.04919, 0.3819, 0.03026, 0.2609, 0.08086, 0.2764, 0.082, 0.3242, 0.03215, 0.3224, 0.04385, 0.2011, 0.09144, 0.2298, 0.08086, 0.2764, 0.03026, 0.2609, 0.07219, 0.1468, 0.1132, 0.1873, 0.09144, 0.2298, 0.04385, 0.2011, 0.1136, 0.1015, 0.1449, 0.1515, 0.1132, 0.1873, 0.07219, 0.1468, 0.1653, 0.06777, 0.1846, 0.1244, 0.1449, 0.1515, 0.1136, 0.1015, 0.2242, 0.04764, 0.2297, 0.1076, 0.1846, 0.1244, 0.1653, 0.06777, 0.2863, 0.04214, 0.2774, 0.1018, 0.2297, 0.1076, 0.2242, 0.04764, 0.3477, 0.05131, 0.3247, 0.1071, 0.2774, 0.1018, 0.2863, 0.04214, 0.4043, 0.07418, 0.3685, 0.1229, 0.3247, 0.1071, 0.3477, 0.05131, 0.4528, 0.1098, 0.406, 0.1482, 0.3685, 0.1229, 0.4043, 0.07418, 0.978, 0.8101, 0.9516, 0.8066, 0.9511, 0.7487, 0.978, 0.7466, 0.9626, 0.8679, 0.9381, 0.8595, 0.9516, 0.8066, 0.978, 0.8101, 0.933, 0.917, 0.9116, 0.9046, 0.9381, 0.8595, 0.9626, 0.8679, 0.8712, 0.2616, 0.8949, 0.2604, 0.8974, 0.3139, 0.8726, 0.3197, 0.8729, 0.197, 0.8953, 0.2008, 0.8949, 0.2604, 0.8712, 0.2616, 0.8766, 0.13, 0.8974, 0.139, 0.8953, 0.2008, 0.8729, 0.197, 0.002154, 0.865, 0.02903, 0.8773, 0.02782, 0.9243, 0.0, 0.9153, 0.01927, 0.8114, 0.04398, 0.8272, 0.02903, 0.8773, 0.002154, 0.865, 0.04973, 0.7573, 0.07123, 0.7767, 0.04398, 0.8272, 0.01927, 0.8114, 0.09104, 0.7057, 0.1085, 0.7283, 0.07123, 0.7767, 0.04973, 0.7573, 0.1399, 0.6594, 0.1527, 0.6848, 0.1085, 0.7283, 0.09104, 0.7057, 0.1926, 0.6206, 0.2005, 0.6482, 0.1527, 0.6848, 0.1399, 0.6594, 0.2451, 0.5914, 0.2482, 0.6203, 0.2005, 0.6482, 0.1926, 0.6206, 0.2934, 0.5729, 0.2921, 0.6022, 0.2482, 0.6203, 0.2451, 0.5914, 0.4427, 0.8231, 0.4677, 0.8225, 0.4714, 0.8764, 0.4454, 0.8815, 0.4444, 0.7584, 0.468, 0.7628, 0.4677, 0.8225, 0.4427, 0.8231, 0.4494, 0.6915, 0.4714, 0.7011, 0.468, 0.7628, 0.4444, 0.7584, 0.1049, 0.07855, 0.1136, 0.1015, 0.07219, 0.1468, 0.05986, 0.1273, 0.1612, 0.04249, 0.1653, 0.06777, 0.1136, 0.1015, 0.1049, 0.07855, 0.2251, 0.02126, 0.2242, 0.04764, 0.1653, 0.06777, 0.1612, 0.04249, 0.2926, 0.01598, 0.2863, 0.04214, 0.2242, 0.04764, 0.2251, 0.02126, 0.3592, 0.02668, 0.3477, 0.05131, 0.2863, 0.04214, 0.2926, 0.01598, 0.4205, 0.05227, 0.4043, 0.07418, 0.3477, 0.05131, 0.3592, 0.02668, 0.4732, 0.09187, 0.4528, 0.1098, 0.4043, 0.07418, 0.4205, 0.05227, 0.9863, 0.8102, 0.978, 0.8101, 0.978, 0.7466, 0.9863, 0.7456, 0.9705, 0.8691, 0.9626, 0.8679, 0.978, 0.8101, 0.9863, 0.8102, 0.8616, 0.3197, 0.8726, 0.3197, 0.878, 0.3676, 0.8668, 0.3685, 0.8604, 0.2605, 0.8712, 0.2616, 0.8726, 0.3197, 0.8616, 0.3197, 0.8624, 0.1947, 0.8729, 0.197, 0.8712, 0.2616, 0.8604, 0.2605, 0.8665, 0.1264, 0.8766, 0.13, 0.8729, 0.197, 0.8624, 0.1947, 0.8713, 0.06012, 0.8811, 0.0649, 0.8766, 0.13, 0.8665, 0.1264, 0.8757, 0.0, 0.8851, 0.005843, 0.8811, 0.0649, 0.8713, 0.06012, 0.04222, 0.7487, 0.04973, 0.7573, 0.01927, 0.8114, 0.01098, 0.8036, 0.0845, 0.6963, 0.09104, 0.7057, 0.04973, 0.7573, 0.04222, 0.7487, 0.1345, 0.6493, 0.1399, 0.6594, 0.09104, 0.7057, 0.0845, 0.6963, 0.1884, 0.61, 0.1926, 0.6206, 0.1399, 0.6594, 0.1345, 0.6493, 0.242, 0.5805, 0.2451, 0.5914, 0.1926, 0.6206, 0.1884, 0.61, 0.2914, 0.5619, 0.2934, 0.5729, 0.2451, 0.5914, 0.242, 0.5805, 0.4316, 0.8218, 0.4427, 0.8231, 0.4454, 0.8815, 0.4341, 0.8813, 0.4336, 0.7558, 0.4444, 0.7584, 0.4427, 0.8231, 0.4316, 0.8218, 0.439, 0.6877, 0.4494, 0.6915, 0.4444, 0.7584, 0.4336, 0.7558, 0.4465, 0.6216, 0.4564, 0.6266, 0.4494, 0.6915, 0.439, 0.6877, 0.4545, 0.5619, 0.464, 0.568, 0.4564, 0.6266, 0.4465, 0.6216, 0.2264, 0.01312, 0.2251, 0.02126, 0.1612, 0.04249, 0.1612, 0.03462, 0.2951, 0.007891, 0.2926, 0.01598, 0.2251, 0.02126, 0.2264, 0.01312, 0.3629, 0.01894, 0.3592, 0.02668, 0.2926, 0.01598, 0.2951, 0.007891, 0.4254, 0.04519, 0.4205, 0.05227, 0.3592, 0.02668, 0.3629, 0.01894, 0.4794, 0.08573, 0.4732, 0.09187, 0.4205, 0.05227, 0.4254, 0.04519, 0.9213, 0.381, 0.9213, 0.4263, 0.9119, 0.4313, 0.9103, 0.385, 0.9408, 0.396, 0.9356, 0.3361, 0.9463, 0.3354, 0.9504, 0.3922, 0.9689, 0.4491, 0.9408, 0.396, 0.9504, 0.3922, 0.9752, 0.4431, 0.9356, 0.3361, 0.9417, 0.2728, 0.9523, 0.2755, 0.9463, 0.3354, 0.9417, 0.2728, 0.9578, 0.2434, 0.9668, 0.25, 0.9523, 0.2755, 0.9578, 0.2434, 0.9675, 0.2343, 0.9752, 0.2425, 0.9668, 0.25, 0.7711, 0.633, 0.7784, 0.6226, 0.7847, 0.6288, 0.777, 0.638, 0.9618, 0.2343, 0.9426, 0.1682, 0.9536, 0.1679, 0.9723, 0.2328, 0.8957, 0.4755, 0.8957, 0.4903, 0.8896, 0.4855, 0.8876, 0.4706, 0.9426, 0.1682, 0.9356, 0.1046, 0.947, 0.1064, 0.9536, 0.1679, 0.8957, 0.4608, 0.8957, 0.4755, 0.8876, 0.4706, 0.8861, 0.4557, 0.9356, 0.1046, 0.9418, 0.04746, 0.9532, 0.05103, 0.947, 0.1064, 0.8957, 0.446, 0.8957, 0.4608, 0.8861, 0.4557, 0.8853, 0.4407, 0.9418, 0.04746, 0.9616, 0.0, 0.9723, 0.004913, 0.9532, 0.05103, 0.8957, 0.4313, 0.8957, 0.446, 0.8853, 0.4407, 0.8851, 0.4258, 0.4794, 0.4293, 0.4524, 0.481, 0.4455, 0.4722, 0.471, 0.4226, 0.8957, 0.4165, 0.8957, 0.4313, 0.8851, 0.4258, 0.8857, 0.4108, 0.4524, 0.481, 0.4105, 0.5222, 0.4056, 0.5119, 0.4455, 0.4722, 0.8957, 0.4018, 0.8957, 0.4165, 0.8857, 0.4108, 0.887, 0.3959, 0.4105, 0.5222, 0.3566, 0.55, 0.3542, 0.5386, 0.4056, 0.5119, 0.8957, 0.387, 0.8957, 0.4018, 0.887, 0.3959, 0.8889, 0.381, 0.3566, 0.55, 0.2947, 0.5619, 0.2949, 0.5501, 0.3542, 0.5386, 0.9063, 0.5066, 0.9063, 0.5194, 0.897, 0.5172, 0.896, 0.5031, 0.2947, 0.5619, 0.2292, 0.5569, 0.2321, 0.5454, 0.2949, 0.5501, 0.9063, 0.4937, 0.9063, 0.5066, 0.896, 0.5031, 0.8957, 0.4889, 0.2292, 0.5569, 0.1647, 0.5349, 0.1703, 0.5245, 0.2321, 0.5454, 0.9063, 0.4809, 0.9063, 0.4937, 0.8957, 0.4889, 0.8961, 0.4747, 0.1647, 0.5349, 0.1059, 0.4971, 0.1138, 0.4883, 0.1703, 0.5245, 0.9063, 0.4681, 0.9063, 0.4809, 0.8961, 0.4747, 0.8972, 0.4607, 0.1059, 0.4971, 0.057, 0.4458, 0.06668, 0.439, 0.1138, 0.4883, 0.9063, 0.4553, 0.9063, 0.4681, 0.8972, 0.4607, 0.899, 0.4468, 0.057, 0.4458, 0.02147, 0.3841, 0.03239, 0.3797, 0.06668, 0.439, 0.4194, 0.8628, 0.4316, 0.8709, 0.4236, 0.8751, 0.4101, 0.8681, 0.02147, 0.3841, 0.001954, 0.3159, 0.01345, 0.3141, 0.03239, 0.3797, 0.4071, 0.8547, 0.4194, 0.8628, 0.4101, 0.8681, 0.3971, 0.8605, 0.001954, 0.3159, 0.0, 0.2455, 0.01136, 0.2462, 0.01345, 0.3141, 0.3948, 0.8466, 0.4071, 0.8547, 0.3971, 0.8605, 0.3844, 0.8523, 0.0, 0.2455, 0.01594, 0.1773, 0.02646, 0.1804, 0.01136, 0.2462, 0.3825, 0.8385, 0.3948, 0.8466, 0.3844, 0.8523, 0.3721, 0.8435, 0.01594, 0.1773, 0.04889, 0.1157, 0.05792, 0.1209, 0.02646, 0.1804, 0.3702, 0.8304, 0.3825, 0.8385, 0.3721, 0.8435, 0.3602, 0.8342, 0.04889, 0.1157, 0.09681, 0.06443, 0.1038, 0.07126, 0.05792, 0.1209, 0.358, 0.8223, 0.3702, 0.8304, 0.3602, 0.8342, 0.3486, 0.8244, 0.09681, 0.06443, 0.1566, 0.02677, 0.1612, 0.03462, 0.1038, 0.07126, 0.3457, 0.8142, 0.358, 0.8223, 0.3486, 0.8244, 0.3375, 0.8142, 0.1566, 0.02677, 0.2245, 0.004912, 0.2264, 0.01312, 0.1612, 0.03462, 0.9169, 0.4874, 0.9169, 0.5001, 0.9079, 0.4926, 0.9067, 0.4813, 0.2245, 0.004912, 0.296, 0.0, 0.2951, 0.007891, 0.2264, 0.01312, 0.9169, 0.4748, 0.9169, 0.4874, 0.9067, 0.4813, 0.9063, 0.4701, 0.9818, 0.2049, 0.973, 0.1404, 0.9826, 0.1379, 0.9908, 0.1998, 0.9169, 0.4622, 0.9169, 0.4748, 0.9063, 0.4701, 0.9066, 0.4589, 0.973, 0.1404, 0.9723, 0.07052, 0.9823, 0.07075, 0.9826, 0.1379, 0.9169, 0.4495, 0.9169, 0.4622, 0.9066, 0.4589, 0.9069, 0.4468, 0.9723, 0.07052, 0.9807, 0.0, 0.9908, 0.001426, 0.9823, 0.07075, 0.3506, 0.7506, 0.2966, 0.7817, 0.2934, 0.7743, 0.3454, 0.7423, 0.4177, 0.6613, 0.394, 0.7124, 0.385, 0.7054, 0.4068, 0.6572, 0.394, 0.7124, 0.3506, 0.7506, 0.3454, 0.7423, 0.385, 0.7054, 0.4316, 0.6037, 0.4177, 0.6613, 0.4068, 0.6572, 0.42, 0.6032, 0.4254, 0.5728, 0.4316, 0.6037, 0.42, 0.6032, 0.4144, 0.5766, 0.419, 0.5619, 0.4254, 0.5728, 0.4144, 0.5766, 0.4086, 0.5671])
me_cube_001.use_remesh_preserve_volume = False
me_cube_001.use_remesh_preserve_attributes = False
me_cube_001.use_mirror_vertex_groups = False
me_cube_001.update()

# ---- objects
ob_cube = bpy.data.objects.new('Cube', me_cube_001)

# ---- transforms, parenting, visibility, modifiers, constraints
ob_cube.location = (0.0, 0.0, 0.0)
ob_cube.lineart.crease_threshold = 0.0

# ---- collection membership
col_collection_1.objects.link(ob_cube)

# ---- scene / render settings (as saved in the file)
scene.frame_start = 1; scene.frame_end = 250; scene.frame_set(1)
scene.render.engine = 'BLENDER_EEVEE_NEXT'
scene.render.resolution_percentage = 50
scene.render.dither_intensity = 0.0
scene.cycles.use_denoising = False
scene.cycles.samples = 10
scene.cycles.sampling_pattern = 'TABULATED_SOBOL'
scene.cycles.light_sampling_threshold = 0.0
scene.cycles.use_adaptive_sampling = False
scene.cycles.use_light_tree = False
scene.cycles.blur_glossy = 0.0
scene.cycles.pixel_filter_type = 'GAUSSIAN'
scene.cycles.sample_clamp_indirect = 0.0
scene.view_settings.view_transform = 'Standard'
bpy.context.view_layer.update()

# ---- added for rendering (the .blend has no active camera and no usable light): camera, sun
cam_auto = bpy.data.cameras.new('AutoCamera')
cam_auto.lens = 50.0
cam_auto.sensor_width = 36.0
cam_auto.clip_end = 1000.0
ob_auto_camera = bpy.data.objects.new('AutoCamera', cam_auto)
scene.collection.objects.link(ob_auto_camera)
ob_auto_camera.location = (6.78514, -8.14217, 7.25022)
ob_auto_camera.rotation_euler = (1.09748, -7.21219e-08, 0.694738)
scene.camera = ob_auto_camera
light_auto_sun = bpy.data.lights.new('AutoSun', 'SUN')
light_auto_sun.energy = 3.0
light_auto_sun.angle = 0.0523599
ob_auto_sun = bpy.data.objects.new('AutoSun', light_auto_sun)
scene.collection.objects.link(ob_auto_sun)
ob_auto_sun.rotation_euler = (0.872665, 0.174533, 0.523599)
bpy.context.view_layer.update()
